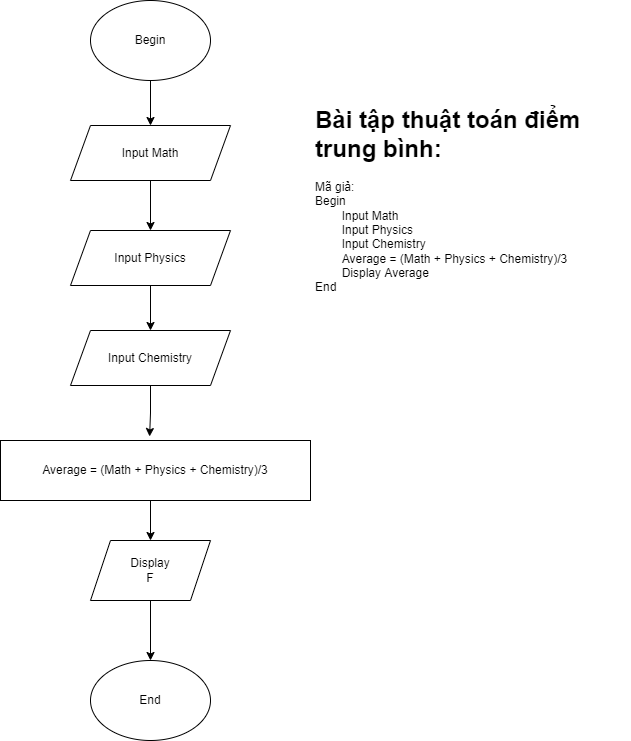

The diagram above was exported from draw.io. Its source (the exported page's mxGraphModel, read from the mxfile embedded in the PNG):
<mxGraphModel dx="1626" dy="700" grid="1" gridSize="10" guides="1" tooltips="1" connect="1" arrows="1" fold="1" page="1" pageScale="1" pageWidth="850" pageHeight="1100" math="0" shadow="0">
  <root>
    <mxCell id="0" />
    <mxCell id="1" parent="0" />
    <mxCell id="22n0pe-LIxW7O0ENDyms-1" value="&lt;h1&gt;Bài tập thuật toán điểm trung bình:&lt;/h1&gt;&lt;div&gt;Mã giả:&lt;/div&gt;&lt;div&gt;Begin&lt;/div&gt;&lt;div&gt;&lt;span style=&quot;white-space: pre;&quot;&gt;&#09;&lt;/span&gt;Input Math&lt;/div&gt;&lt;div&gt;&lt;span style=&quot;white-space: pre;&quot;&gt;&#09;&lt;/span&gt;Input Physics&lt;br&gt;&lt;/div&gt;&lt;div&gt;&lt;span style=&quot;white-space: pre;&quot;&gt;&#09;&lt;/span&gt;Input Chemistry&lt;br&gt;&lt;/div&gt;&lt;div&gt;&lt;span style=&quot;white-space: pre;&quot;&gt;&#09;&lt;/span&gt;Average = (Math + Physics + Chemistry)/3&lt;br&gt;&lt;/div&gt;&lt;div&gt;&lt;span style=&quot;white-space: pre;&quot;&gt;&#09;&lt;/span&gt;Display Average&lt;br&gt;&lt;/div&gt;&lt;div&gt;&lt;span style=&quot;background-color: initial;&quot;&gt;End&lt;/span&gt;&lt;br&gt;&lt;/div&gt;" style="text;html=1;strokeColor=none;fillColor=none;spacing=5;spacingTop=-20;whiteSpace=wrap;overflow=hidden;rounded=0;" vertex="1" parent="1">
      <mxGeometry x="390" y="170" width="320" height="250" as="geometry" />
    </mxCell>
    <mxCell id="22n0pe-LIxW7O0ENDyms-2" style="edgeStyle=orthogonalEdgeStyle;rounded=0;orthogonalLoop=1;jettySize=auto;html=1;entryX=0.5;entryY=0;entryDx=0;entryDy=0;" edge="1" parent="1" source="22n0pe-LIxW7O0ENDyms-3" target="22n0pe-LIxW7O0ENDyms-5">
      <mxGeometry relative="1" as="geometry" />
    </mxCell>
    <mxCell id="22n0pe-LIxW7O0ENDyms-3" value="Begin" style="ellipse;whiteSpace=wrap;html=1;" vertex="1" parent="1">
      <mxGeometry x="170" y="70" width="120" height="80" as="geometry" />
    </mxCell>
    <mxCell id="22n0pe-LIxW7O0ENDyms-13" style="edgeStyle=orthogonalEdgeStyle;rounded=0;orthogonalLoop=1;jettySize=auto;html=1;entryX=0.5;entryY=0;entryDx=0;entryDy=0;" edge="1" parent="1" source="22n0pe-LIxW7O0ENDyms-5" target="22n0pe-LIxW7O0ENDyms-11">
      <mxGeometry relative="1" as="geometry" />
    </mxCell>
    <mxCell id="22n0pe-LIxW7O0ENDyms-5" value="Input Math" style="shape=parallelogram;perimeter=parallelogramPerimeter;whiteSpace=wrap;html=1;fixedSize=1;" vertex="1" parent="1">
      <mxGeometry x="150" y="195" width="160" height="55" as="geometry" />
    </mxCell>
    <mxCell id="22n0pe-LIxW7O0ENDyms-6" style="edgeStyle=orthogonalEdgeStyle;rounded=0;orthogonalLoop=1;jettySize=auto;html=1;entryX=0.5;entryY=0;entryDx=0;entryDy=0;" edge="1" parent="1" source="22n0pe-LIxW7O0ENDyms-7" target="22n0pe-LIxW7O0ENDyms-8">
      <mxGeometry relative="1" as="geometry" />
    </mxCell>
    <mxCell id="22n0pe-LIxW7O0ENDyms-7" value="Display&lt;br&gt;F" style="shape=parallelogram;perimeter=parallelogramPerimeter;whiteSpace=wrap;html=1;fixedSize=1;" vertex="1" parent="1">
      <mxGeometry x="170" y="610" width="120" height="60" as="geometry" />
    </mxCell>
    <mxCell id="22n0pe-LIxW7O0ENDyms-8" value="End" style="ellipse;whiteSpace=wrap;html=1;" vertex="1" parent="1">
      <mxGeometry x="170" y="730" width="120" height="80" as="geometry" />
    </mxCell>
    <mxCell id="22n0pe-LIxW7O0ENDyms-9" style="edgeStyle=orthogonalEdgeStyle;rounded=0;orthogonalLoop=1;jettySize=auto;html=1;entryX=0.5;entryY=0;entryDx=0;entryDy=0;" edge="1" parent="1">
      <mxGeometry relative="1" as="geometry">
        <mxPoint x="230" y="570" as="sourcePoint" />
        <mxPoint x="230" y="610" as="targetPoint" />
      </mxGeometry>
    </mxCell>
    <mxCell id="22n0pe-LIxW7O0ENDyms-10" value="Average = (Math + Physics + Chemistry)/3" style="rounded=0;whiteSpace=wrap;html=1;" vertex="1" parent="1">
      <mxGeometry x="80" y="510" width="310" height="60" as="geometry" />
    </mxCell>
    <mxCell id="22n0pe-LIxW7O0ENDyms-14" style="edgeStyle=orthogonalEdgeStyle;rounded=0;orthogonalLoop=1;jettySize=auto;html=1;entryX=0.5;entryY=0;entryDx=0;entryDy=0;" edge="1" parent="1" source="22n0pe-LIxW7O0ENDyms-11" target="22n0pe-LIxW7O0ENDyms-12">
      <mxGeometry relative="1" as="geometry" />
    </mxCell>
    <mxCell id="22n0pe-LIxW7O0ENDyms-11" value="Input Physics" style="shape=parallelogram;perimeter=parallelogramPerimeter;whiteSpace=wrap;html=1;fixedSize=1;" vertex="1" parent="1">
      <mxGeometry x="150" y="300" width="160" height="55" as="geometry" />
    </mxCell>
    <mxCell id="22n0pe-LIxW7O0ENDyms-15" style="edgeStyle=orthogonalEdgeStyle;rounded=0;orthogonalLoop=1;jettySize=auto;html=1;entryX=0.481;entryY=-0.067;entryDx=0;entryDy=0;entryPerimeter=0;" edge="1" parent="1" source="22n0pe-LIxW7O0ENDyms-12" target="22n0pe-LIxW7O0ENDyms-10">
      <mxGeometry relative="1" as="geometry" />
    </mxCell>
    <mxCell id="22n0pe-LIxW7O0ENDyms-12" value="Input Chemistry" style="shape=parallelogram;perimeter=parallelogramPerimeter;whiteSpace=wrap;html=1;fixedSize=1;" vertex="1" parent="1">
      <mxGeometry x="150" y="400" width="160" height="55" as="geometry" />
    </mxCell>
  </root>
</mxGraphModel>